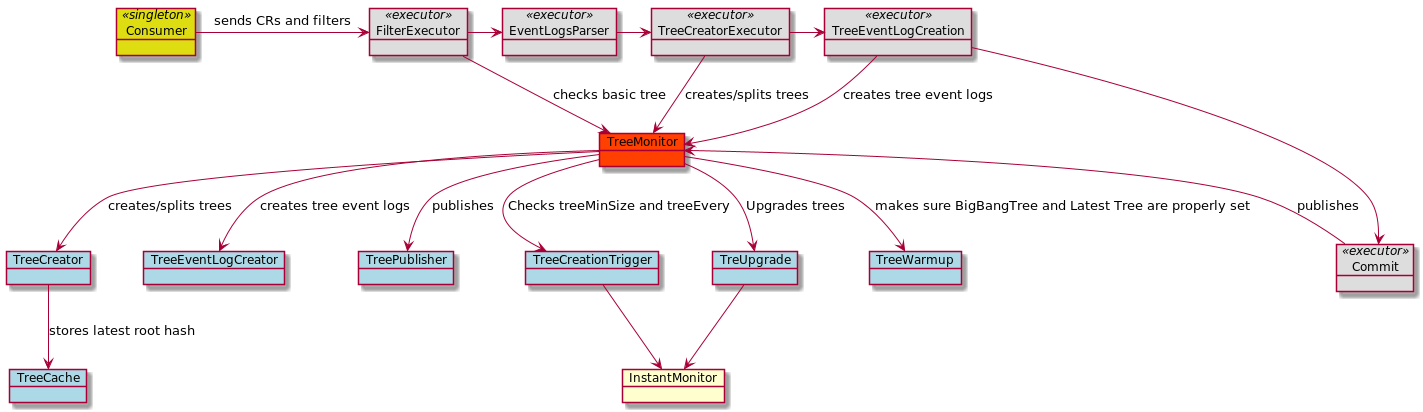

The diagram above was rendered by PlantUML. Its source (embedded in the PNG):
@startuml

object Consumer <<singleton>> #DDDD11

object TreeCreatorExecutor <<executor>> #DDDDDD
object FilterExecutor <<executor>> #DDDDDD
object EventLogsParser <<executor>> #DDDDDD
object Commit <<executor>> #DDDDDD
object TreeEventLogCreation <<executor>> #DDDDDD


object TreeCreator #add8e6
object TreeEventLogCreator #add8e6
object TreeCache #add8e6
object TreePublisher #add8e6
object TreeCreationTrigger #add8e6
object TreUpgrade #add8e6
object TreeMonitor #ff4000
object InstantMonitor
object TreeWarmup #add8e6

Consumer -> FilterExecutor : sends CRs and filters
TreeMonitor <-- FilterExecutor: checks basic tree
FilterExecutor -> EventLogsParser
EventLogsParser -> TreeCreatorExecutor
TreeCreator --> TreeCache: stores latest root hash
TreeCreatorExecutor --> TreeMonitor: creates/splits trees
TreeCreatorExecutor -> TreeEventLogCreation
TreeMonitor --> TreeCreator: creates/splits trees
TreeEventLogCreation --> TreeMonitor: creates tree event logs
TreeEventLogCreation -> Commit
TreeMonitor <-- Commit: publishes
TreeMonitor --> TreeWarmup: makes sure BigBangTree and Latest Tree are properly set
TreeMonitor --> TreeEventLogCreator: creates tree event logs
TreeMonitor --> TreePublisher : publishes
TreeMonitor --> TreeCreationTrigger: Checks treeMinSize and treeEvery
TreeMonitor --> TreUpgrade : Upgrades trees
TreUpgrade -->  InstantMonitor
TreeCreationTrigger -->  InstantMonitor

@enduml